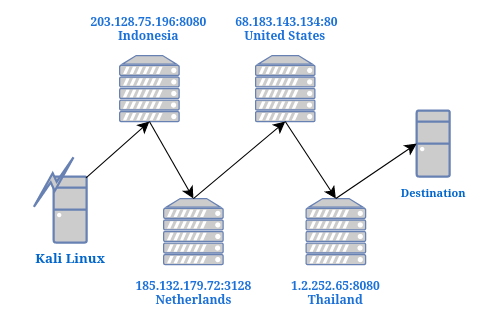

The diagram above was exported from draw.io. Its source (the exported page's mxGraphModel, read from the mxfile embedded in the PNG):
<mxGraphModel dx="327" dy="571" grid="1" gridSize="10" guides="1" tooltips="1" connect="1" arrows="1" fold="1" page="1" pageScale="1" pageWidth="827" pageHeight="1169" math="0" shadow="0">
  <root>
    <mxCell id="0" />
    <mxCell id="1" parent="0" />
    <mxCell id="EGjrRZyJ1R6EKlu2CIOS-6" value="&lt;b&gt;Kali Linux&lt;/b&gt;" style="fontColor=#0066CC;verticalAlign=top;verticalLabelPosition=bottom;labelPosition=center;align=center;html=1;outlineConnect=0;fillColor=#CCCCCC;strokeColor=#6881B3;gradientColor=none;gradientDirection=north;strokeWidth=2;shape=mxgraph.networks.desktop_pc;" vertex="1" parent="1">
      <mxGeometry x="400" y="410" width="30" height="60" as="geometry" />
    </mxCell>
    <mxCell id="EGjrRZyJ1R6EKlu2CIOS-7" value="" style="html=1;outlineConnect=0;fillColor=#CCCCCC;strokeColor=#6881B3;gradientColor=none;gradientDirection=north;strokeWidth=2;shape=mxgraph.networks.comm_link_edge;html=1;rounded=0;fontSize=12;startSize=8;endSize=8;curved=1;" edge="1" parent="1">
      <mxGeometry width="100" height="100" relative="1" as="geometry">
        <mxPoint x="380" y="440" as="sourcePoint" />
        <mxPoint x="420" y="390" as="targetPoint" />
      </mxGeometry>
    </mxCell>
    <mxCell id="EGjrRZyJ1R6EKlu2CIOS-10" value="" style="fontColor=#0066CC;verticalAlign=top;verticalLabelPosition=bottom;labelPosition=center;align=center;html=1;outlineConnect=0;fillColor=#CCCCCC;strokeColor=#6881B3;gradientColor=none;gradientDirection=north;strokeWidth=2;shape=mxgraph.networks.server;" vertex="1" parent="1">
      <mxGeometry x="460" y="300" width="54" height="60" as="geometry" />
    </mxCell>
    <mxCell id="EGjrRZyJ1R6EKlu2CIOS-11" value="" style="fontColor=#0066CC;verticalAlign=top;verticalLabelPosition=bottom;labelPosition=center;align=center;html=1;outlineConnect=0;fillColor=#CCCCCC;strokeColor=#6881B3;gradientColor=none;gradientDirection=north;strokeWidth=2;shape=mxgraph.networks.server;" vertex="1" parent="1">
      <mxGeometry x="500" y="430" width="54" height="60" as="geometry" />
    </mxCell>
    <mxCell id="EGjrRZyJ1R6EKlu2CIOS-12" value="" style="fontColor=#0066CC;verticalAlign=top;verticalLabelPosition=bottom;labelPosition=center;align=center;html=1;outlineConnect=0;fillColor=#CCCCCC;strokeColor=#6881B3;gradientColor=none;gradientDirection=north;strokeWidth=2;shape=mxgraph.networks.server;" vertex="1" parent="1">
      <mxGeometry x="583.5" y="300" width="54" height="60" as="geometry" />
    </mxCell>
    <mxCell id="EGjrRZyJ1R6EKlu2CIOS-13" value="" style="fontColor=#0066CC;verticalAlign=top;verticalLabelPosition=bottom;labelPosition=center;align=center;html=1;outlineConnect=0;fillColor=#CCCCCC;strokeColor=#6881B3;gradientColor=none;gradientDirection=north;strokeWidth=2;shape=mxgraph.networks.server;" vertex="1" parent="1">
      <mxGeometry x="629.5" y="430" width="54" height="60" as="geometry" />
    </mxCell>
    <mxCell id="EGjrRZyJ1R6EKlu2CIOS-14" style="edgeStyle=none;curved=1;rounded=0;orthogonalLoop=1;jettySize=auto;html=1;exitX=0.98;exitY=0.02;exitDx=0;exitDy=0;exitPerimeter=0;fontSize=12;startSize=8;endSize=8;entryX=0.5;entryY=1;entryDx=0;entryDy=0;entryPerimeter=0;" edge="1" parent="1" source="EGjrRZyJ1R6EKlu2CIOS-6" target="EGjrRZyJ1R6EKlu2CIOS-10">
      <mxGeometry relative="1" as="geometry">
        <mxPoint x="480" y="390" as="targetPoint" />
      </mxGeometry>
    </mxCell>
    <mxCell id="EGjrRZyJ1R6EKlu2CIOS-15" style="edgeStyle=none;curved=1;rounded=0;orthogonalLoop=1;jettySize=auto;html=1;exitX=0.5;exitY=1;exitDx=0;exitDy=0;exitPerimeter=0;entryX=0.5;entryY=0;entryDx=0;entryDy=0;entryPerimeter=0;fontSize=12;startSize=8;endSize=8;" edge="1" parent="1" source="EGjrRZyJ1R6EKlu2CIOS-10" target="EGjrRZyJ1R6EKlu2CIOS-11">
      <mxGeometry relative="1" as="geometry" />
    </mxCell>
    <mxCell id="EGjrRZyJ1R6EKlu2CIOS-16" style="edgeStyle=none;curved=1;rounded=0;orthogonalLoop=1;jettySize=auto;html=1;exitX=0.5;exitY=0;exitDx=0;exitDy=0;exitPerimeter=0;entryX=0.5;entryY=1;entryDx=0;entryDy=0;entryPerimeter=0;fontSize=12;startSize=8;endSize=8;" edge="1" parent="1" source="EGjrRZyJ1R6EKlu2CIOS-11" target="EGjrRZyJ1R6EKlu2CIOS-12">
      <mxGeometry relative="1" as="geometry" />
    </mxCell>
    <mxCell id="EGjrRZyJ1R6EKlu2CIOS-18" style="edgeStyle=none;curved=1;rounded=0;orthogonalLoop=1;jettySize=auto;html=1;exitX=0.5;exitY=1;exitDx=0;exitDy=0;exitPerimeter=0;entryX=0.5;entryY=0;entryDx=0;entryDy=0;entryPerimeter=0;fontSize=12;startSize=8;endSize=8;" edge="1" parent="1" source="EGjrRZyJ1R6EKlu2CIOS-12" target="EGjrRZyJ1R6EKlu2CIOS-13">
      <mxGeometry relative="1" as="geometry" />
    </mxCell>
    <mxCell id="EGjrRZyJ1R6EKlu2CIOS-24" value="&lt;font size=&quot;1&quot;&gt;&lt;b&gt;&lt;font style=&quot;font-size: 10px;&quot; face=&quot;Helvetica&quot;&gt;Destination&lt;/font&gt;&lt;/b&gt;&lt;/font&gt;" style="fontColor=#0066CC;verticalAlign=top;verticalLabelPosition=bottom;labelPosition=center;align=center;html=1;outlineConnect=0;fillColor=#CCCCCC;strokeColor=#6881B3;gradientColor=none;gradientDirection=north;strokeWidth=2;shape=mxgraph.networks.desktop_pc;" vertex="1" parent="1">
      <mxGeometry x="730" y="350" width="30" height="60" as="geometry" />
    </mxCell>
    <mxCell id="EGjrRZyJ1R6EKlu2CIOS-25" style="edgeStyle=none;curved=1;rounded=0;orthogonalLoop=1;jettySize=auto;html=1;exitX=0.5;exitY=0;exitDx=0;exitDy=0;exitPerimeter=0;entryX=0;entryY=0.5;entryDx=0;entryDy=0;entryPerimeter=0;fontSize=12;startSize=8;endSize=8;" edge="1" parent="1" source="EGjrRZyJ1R6EKlu2CIOS-13" target="EGjrRZyJ1R6EKlu2CIOS-24">
      <mxGeometry relative="1" as="geometry" />
    </mxCell>
    <mxCell id="EGjrRZyJ1R6EKlu2CIOS-26" value="&lt;div&gt;&lt;font face=&quot;Comic Sans MS&quot; class=&quot;spy14&quot; style=&quot;font-size: 11px;&quot;&gt;203.128.75.196:8080&lt;/font&gt;&lt;/div&gt;&lt;div&gt;&lt;font face=&quot;bLHV7AC-c-rX-SA6bTUa&quot; class=&quot;spy14&quot;&gt;Indonesia&lt;/font&gt;&lt;/div&gt;" style="text;strokeColor=none;fillColor=none;html=1;align=center;verticalAlign=middle;whiteSpace=wrap;rounded=0;fontSize=11;fontStyle=1;fontColor=#1c71d8;fontFamily=Garamond;" vertex="1" parent="1">
      <mxGeometry x="430" y="260" width="113" height="30" as="geometry" />
    </mxCell>
    <mxCell id="EGjrRZyJ1R6EKlu2CIOS-27" value="&lt;div&gt;&lt;font class=&quot;spy14&quot;&gt;185.132.179.72:3128&lt;/font&gt;&lt;/div&gt;&lt;div&gt;&lt;font class=&quot;spy14&quot;&gt;Netherlands&lt;/font&gt;&lt;/div&gt;" style="text;strokeColor=none;fillColor=none;html=1;align=center;verticalAlign=middle;whiteSpace=wrap;rounded=0;fontSize=11;fontStyle=1;fontColor=#1c71d8;fontFamily=Garamond;" vertex="1" parent="1">
      <mxGeometry x="470.5" y="500" width="113" height="30" as="geometry" />
    </mxCell>
    <mxCell id="EGjrRZyJ1R6EKlu2CIOS-29" value="&lt;div&gt;&amp;nbsp;&lt;font class=&quot;spy14&quot;&gt;68.183.143.134:80&lt;/font&gt;&lt;/div&gt;&lt;div&gt;&lt;font class=&quot;spy14&quot;&gt;United States&lt;/font&gt;&lt;/div&gt;" style="text;strokeColor=none;fillColor=none;html=1;align=center;verticalAlign=middle;whiteSpace=wrap;rounded=0;fontSize=11;fontStyle=1;fontColor=#1c71d8;fontFamily=Garamond;" vertex="1" parent="1">
      <mxGeometry x="554" y="260" width="113" height="30" as="geometry" />
    </mxCell>
    <mxCell id="EGjrRZyJ1R6EKlu2CIOS-30" value="&lt;div&gt;&lt;font class=&quot;spy14&quot;&gt;1.2.252.65:8080&lt;/font&gt;&lt;/div&gt;&lt;div&gt;&lt;font class=&quot;spy14&quot;&gt;Thailand&lt;/font&gt;&lt;/div&gt;" style="text;strokeColor=none;fillColor=none;html=1;align=center;verticalAlign=middle;whiteSpace=wrap;rounded=0;fontSize=11;fontStyle=1;fontColor=#1c71d8;fontFamily=Garamond;" vertex="1" parent="1">
      <mxGeometry x="600" y="500" width="113" height="30" as="geometry" />
    </mxCell>
  </root>
</mxGraphModel>